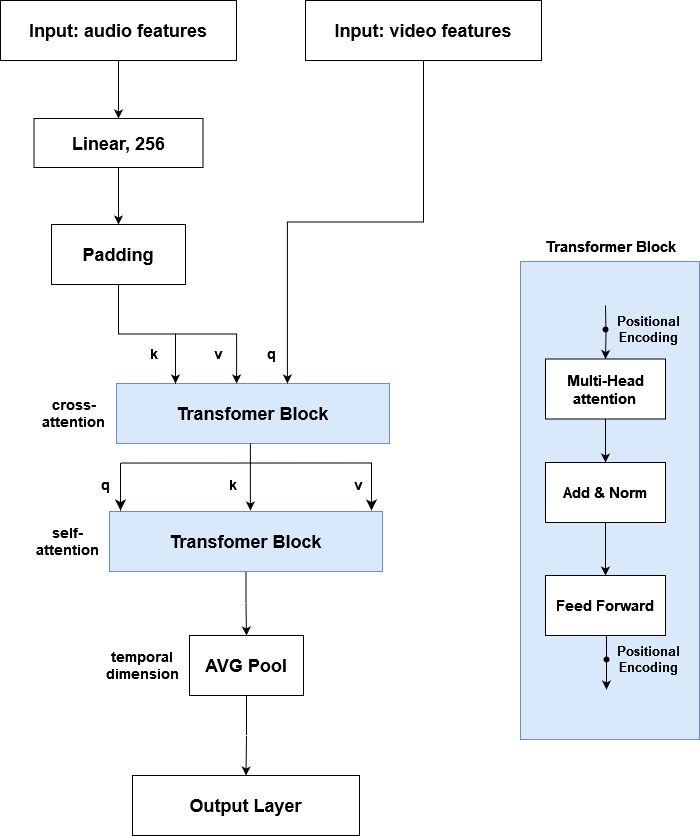

The diagram above was exported from draw.io. Its source (the exported page's mxGraphModel, read from the mxfile embedded in the PNG):
<mxGraphModel dx="1434" dy="794" grid="0" gridSize="10" guides="1" tooltips="1" connect="1" arrows="1" fold="1" page="1" pageScale="1" pageWidth="1169" pageHeight="1654" math="0" shadow="0">
  <root>
    <mxCell id="0" />
    <mxCell id="1" parent="0" />
    <mxCell id="LP8jPOzDIxKEW4RSeFAv-51" value="" style="edgeStyle=orthogonalEdgeStyle;rounded=0;orthogonalLoop=1;jettySize=auto;html=1;" edge="1" parent="1" source="LP8jPOzDIxKEW4RSeFAv-2" target="LP8jPOzDIxKEW4RSeFAv-50">
      <mxGeometry relative="1" as="geometry" />
    </mxCell>
    <mxCell id="LP8jPOzDIxKEW4RSeFAv-2" value="&lt;font size=&quot;1&quot;&gt;&lt;b style=&quot;font-size: 18px;&quot;&gt;Input: audio features&lt;/b&gt;&lt;/font&gt;" style="rounded=0;whiteSpace=wrap;html=1;" vertex="1" parent="1">
      <mxGeometry x="303" y="6" width="236" height="60" as="geometry" />
    </mxCell>
    <mxCell id="LP8jPOzDIxKEW4RSeFAv-3" value="&lt;font size=&quot;1&quot;&gt;&lt;b style=&quot;font-size: 18px;&quot;&gt;Input: video features&lt;/b&gt;&lt;/font&gt;" style="rounded=0;whiteSpace=wrap;html=1;" vertex="1" parent="1">
      <mxGeometry x="608" y="6" width="236" height="60" as="geometry" />
    </mxCell>
    <mxCell id="LP8jPOzDIxKEW4RSeFAv-4" value="&lt;font size=&quot;1&quot;&gt;&lt;b style=&quot;font-size: 18px;&quot;&gt;Padding&lt;/b&gt;&lt;/font&gt;" style="rounded=0;whiteSpace=wrap;html=1;" vertex="1" parent="1">
      <mxGeometry x="354" y="230" width="134" height="60" as="geometry" />
    </mxCell>
    <mxCell id="LP8jPOzDIxKEW4RSeFAv-5" value="&lt;font style=&quot;font-size: 18px;&quot;&gt;&lt;b&gt;Transfomer Block&lt;br&gt;&lt;/b&gt;&lt;/font&gt;" style="rounded=0;whiteSpace=wrap;html=1;fillColor=#dae8fc;strokeColor=#6c8ebf;" vertex="1" parent="1">
      <mxGeometry x="419" y="389" width="273" height="60" as="geometry" />
    </mxCell>
    <mxCell id="LP8jPOzDIxKEW4RSeFAv-33" value="" style="edgeStyle=orthogonalEdgeStyle;rounded=0;orthogonalLoop=1;jettySize=auto;html=1;" edge="1" parent="1" source="LP8jPOzDIxKEW4RSeFAv-6" target="LP8jPOzDIxKEW4RSeFAv-29">
      <mxGeometry relative="1" as="geometry" />
    </mxCell>
    <mxCell id="LP8jPOzDIxKEW4RSeFAv-6" value="&lt;font style=&quot;font-size: 18px;&quot;&gt;&lt;b&gt;Transfomer Block&lt;br&gt;&lt;/b&gt;&lt;/font&gt;" style="rounded=0;whiteSpace=wrap;html=1;fillColor=#dae8fc;strokeColor=#6c8ebf;" vertex="1" parent="1">
      <mxGeometry x="412" y="517" width="273" height="60" as="geometry" />
    </mxCell>
    <mxCell id="LP8jPOzDIxKEW4RSeFAv-7" style="edgeStyle=orthogonalEdgeStyle;rounded=0;orthogonalLoop=1;jettySize=auto;html=1;exitX=0.5;exitY=1;exitDx=0;exitDy=0;entryX=0.626;entryY=0;entryDx=0;entryDy=0;entryPerimeter=0;" edge="1" parent="1" source="LP8jPOzDIxKEW4RSeFAv-3" target="LP8jPOzDIxKEW4RSeFAv-5">
      <mxGeometry relative="1" as="geometry" />
    </mxCell>
    <mxCell id="LP8jPOzDIxKEW4RSeFAv-8" style="edgeStyle=orthogonalEdgeStyle;rounded=0;orthogonalLoop=1;jettySize=auto;html=1;exitX=0.5;exitY=1;exitDx=0;exitDy=0;entryX=0.44;entryY=0;entryDx=0;entryDy=0;entryPerimeter=0;" edge="1" parent="1" source="LP8jPOzDIxKEW4RSeFAv-4" target="LP8jPOzDIxKEW4RSeFAv-5">
      <mxGeometry relative="1" as="geometry" />
    </mxCell>
    <mxCell id="LP8jPOzDIxKEW4RSeFAv-12" value="" style="endArrow=classic;html=1;rounded=0;" edge="1" parent="1">
      <mxGeometry width="50" height="50" relative="1" as="geometry">
        <mxPoint x="478" y="339" as="sourcePoint" />
        <mxPoint x="478" y="389" as="targetPoint" />
      </mxGeometry>
    </mxCell>
    <mxCell id="LP8jPOzDIxKEW4RSeFAv-18" value="" style="group" vertex="1" connectable="0" parent="1">
      <mxGeometry x="423" y="449" width="251" height="67" as="geometry" />
    </mxCell>
    <mxCell id="LP8jPOzDIxKEW4RSeFAv-13" value="" style="edgeStyle=orthogonalEdgeStyle;rounded=0;orthogonalLoop=1;jettySize=auto;html=1;fontSize=8;" edge="1" parent="LP8jPOzDIxKEW4RSeFAv-18">
      <mxGeometry relative="1" as="geometry">
        <mxPoint x="129.8881118881119" as="sourcePoint" />
        <mxPoint x="129.8881118881119" y="67" as="targetPoint" />
      </mxGeometry>
    </mxCell>
    <mxCell id="LP8jPOzDIxKEW4RSeFAv-14" value="" style="edgeStyle=segmentEdgeStyle;endArrow=classic;html=1;curved=0;rounded=0;endSize=8;startSize=8;fontSize=8;" edge="1" parent="LP8jPOzDIxKEW4RSeFAv-18">
      <mxGeometry width="50" height="50" relative="1" as="geometry">
        <mxPoint y="19.541666666666664" as="sourcePoint" />
        <mxPoint x="251" y="67" as="targetPoint" />
      </mxGeometry>
    </mxCell>
    <mxCell id="LP8jPOzDIxKEW4RSeFAv-15" value="" style="edgeStyle=segmentEdgeStyle;endArrow=classic;html=1;curved=0;rounded=0;endSize=8;startSize=8;fontSize=8;" edge="1" parent="LP8jPOzDIxKEW4RSeFAv-18">
      <mxGeometry width="50" height="50" relative="1" as="geometry">
        <mxPoint y="19.541666666666664" as="sourcePoint" />
        <mxPoint y="67" as="targetPoint" />
      </mxGeometry>
    </mxCell>
    <mxCell id="LP8jPOzDIxKEW4RSeFAv-24" value="&lt;b style=&quot;font-size: 14px;&quot;&gt;q&lt;/b&gt;" style="text;html=1;align=center;verticalAlign=middle;whiteSpace=wrap;rounded=0;" vertex="1" parent="LP8jPOzDIxKEW4RSeFAv-18">
      <mxGeometry x="-26" y="26" width="22" height="30" as="geometry" />
    </mxCell>
    <mxCell id="LP8jPOzDIxKEW4RSeFAv-25" value="&lt;b&gt;&lt;font style=&quot;font-size: 14px;&quot;&gt;k&lt;/font&gt;&lt;/b&gt;" style="text;html=1;align=center;verticalAlign=middle;whiteSpace=wrap;rounded=0;" vertex="1" parent="LP8jPOzDIxKEW4RSeFAv-18">
      <mxGeometry x="102" y="26" width="22" height="30" as="geometry" />
    </mxCell>
    <mxCell id="LP8jPOzDIxKEW4RSeFAv-26" value="&lt;b&gt;&lt;font style=&quot;font-size: 14px;&quot;&gt;v&lt;/font&gt;&lt;/b&gt;" style="text;html=1;align=center;verticalAlign=middle;whiteSpace=wrap;rounded=0;" vertex="1" parent="LP8jPOzDIxKEW4RSeFAv-18">
      <mxGeometry x="227" y="26" width="22" height="30" as="geometry" />
    </mxCell>
    <mxCell id="LP8jPOzDIxKEW4RSeFAv-19" value="&lt;b&gt;&lt;font style=&quot;font-size: 14px;&quot;&gt;k&lt;/font&gt;&lt;/b&gt;" style="text;html=1;align=center;verticalAlign=middle;whiteSpace=wrap;rounded=0;" vertex="1" parent="1">
      <mxGeometry x="446" y="344" width="22" height="30" as="geometry" />
    </mxCell>
    <mxCell id="LP8jPOzDIxKEW4RSeFAv-21" value="&lt;b&gt;&lt;font style=&quot;font-size: 14px;&quot;&gt;v&lt;/font&gt;&lt;/b&gt;" style="text;html=1;align=center;verticalAlign=middle;whiteSpace=wrap;rounded=0;" vertex="1" parent="1">
      <mxGeometry x="510" y="344" width="22" height="30" as="geometry" />
    </mxCell>
    <mxCell id="LP8jPOzDIxKEW4RSeFAv-22" value="&lt;b style=&quot;font-size: 14px;&quot;&gt;q&lt;/b&gt;" style="text;html=1;align=center;verticalAlign=middle;whiteSpace=wrap;rounded=0;" vertex="1" parent="1">
      <mxGeometry x="563" y="344" width="22" height="30" as="geometry" />
    </mxCell>
    <mxCell id="LP8jPOzDIxKEW4RSeFAv-32" value="" style="group" vertex="1" connectable="0" parent="1">
      <mxGeometry x="435" y="641" width="227" height="200" as="geometry" />
    </mxCell>
    <mxCell id="LP8jPOzDIxKEW4RSeFAv-28" value="" style="edgeStyle=orthogonalEdgeStyle;rounded=0;orthogonalLoop=1;jettySize=auto;html=1;" edge="1" parent="LP8jPOzDIxKEW4RSeFAv-32" source="LP8jPOzDIxKEW4RSeFAv-29" target="LP8jPOzDIxKEW4RSeFAv-30">
      <mxGeometry relative="1" as="geometry" />
    </mxCell>
    <mxCell id="LP8jPOzDIxKEW4RSeFAv-29" value="&lt;font style=&quot;font-size: 18px;&quot;&gt;&lt;b&gt;AVG Pool&lt;br&gt;&lt;/b&gt;&lt;/font&gt;" style="rounded=0;whiteSpace=wrap;html=1;" vertex="1" parent="LP8jPOzDIxKEW4RSeFAv-32">
      <mxGeometry x="57" width="114" height="60" as="geometry" />
    </mxCell>
    <mxCell id="LP8jPOzDIxKEW4RSeFAv-30" value="&lt;font style=&quot;font-size: 18px;&quot;&gt;&lt;b&gt;Output Layer&lt;br&gt;&lt;/b&gt;&lt;/font&gt;" style="rounded=0;whiteSpace=wrap;html=1;" vertex="1" parent="LP8jPOzDIxKEW4RSeFAv-32">
      <mxGeometry y="140" width="227" height="60" as="geometry" />
    </mxCell>
    <mxCell id="LP8jPOzDIxKEW4RSeFAv-53" value="&lt;font style=&quot;font-size: 14px;&quot;&gt;&lt;b&gt;temporal dimension&lt;/b&gt;&lt;/font&gt;" style="text;html=1;align=center;verticalAlign=middle;whiteSpace=wrap;rounded=0;" vertex="1" parent="LP8jPOzDIxKEW4RSeFAv-32">
      <mxGeometry x="-30" y="2" width="80" height="56" as="geometry" />
    </mxCell>
    <mxCell id="LP8jPOzDIxKEW4RSeFAv-47" value="" style="group" vertex="1" connectable="0" parent="1">
      <mxGeometry x="823" y="237" width="179" height="508" as="geometry" />
    </mxCell>
    <mxCell id="LP8jPOzDIxKEW4RSeFAv-34" value="" style="rounded=0;whiteSpace=wrap;html=1;fillColor=#dae8fc;strokeColor=#6c8ebf;" vertex="1" parent="LP8jPOzDIxKEW4RSeFAv-47">
      <mxGeometry y="30" width="179" height="478" as="geometry" />
    </mxCell>
    <mxCell id="LP8jPOzDIxKEW4RSeFAv-35" value="" style="edgeStyle=orthogonalEdgeStyle;rounded=0;orthogonalLoop=1;jettySize=auto;html=1;" edge="1" parent="LP8jPOzDIxKEW4RSeFAv-47" target="LP8jPOzDIxKEW4RSeFAv-37">
      <mxGeometry relative="1" as="geometry">
        <mxPoint x="85" y="74" as="sourcePoint" />
      </mxGeometry>
    </mxCell>
    <mxCell id="LP8jPOzDIxKEW4RSeFAv-36" value="" style="edgeStyle=orthogonalEdgeStyle;rounded=0;orthogonalLoop=1;jettySize=auto;html=1;" edge="1" parent="LP8jPOzDIxKEW4RSeFAv-47" source="LP8jPOzDIxKEW4RSeFAv-37" target="LP8jPOzDIxKEW4RSeFAv-39">
      <mxGeometry relative="1" as="geometry" />
    </mxCell>
    <mxCell id="LP8jPOzDIxKEW4RSeFAv-37" value="&lt;font style=&quot;font-size: 15px;&quot;&gt;&lt;b&gt;Multi-Head attention&lt;br&gt;&lt;/b&gt;&lt;/font&gt;" style="rounded=0;whiteSpace=wrap;html=1;" vertex="1" parent="LP8jPOzDIxKEW4RSeFAv-47">
      <mxGeometry x="25" y="127.5" width="120" height="60" as="geometry" />
    </mxCell>
    <mxCell id="LP8jPOzDIxKEW4RSeFAv-38" value="" style="edgeStyle=orthogonalEdgeStyle;rounded=0;orthogonalLoop=1;jettySize=auto;html=1;" edge="1" parent="LP8jPOzDIxKEW4RSeFAv-47" source="LP8jPOzDIxKEW4RSeFAv-39" target="LP8jPOzDIxKEW4RSeFAv-40">
      <mxGeometry relative="1" as="geometry" />
    </mxCell>
    <mxCell id="LP8jPOzDIxKEW4RSeFAv-39" value="&lt;font style=&quot;font-size: 15px;&quot;&gt;&lt;b&gt;Add &amp;amp; Norm&lt;br&gt;&lt;/b&gt;&lt;/font&gt;" style="rounded=0;whiteSpace=wrap;html=1;" vertex="1" parent="LP8jPOzDIxKEW4RSeFAv-47">
      <mxGeometry x="25" y="231" width="120" height="60" as="geometry" />
    </mxCell>
    <mxCell id="LP8jPOzDIxKEW4RSeFAv-40" value="&lt;font style=&quot;font-size: 15px;&quot;&gt;&lt;b&gt;Feed Forward&lt;br&gt;&lt;/b&gt;&lt;/font&gt;" style="rounded=0;whiteSpace=wrap;html=1;" vertex="1" parent="LP8jPOzDIxKEW4RSeFAv-47">
      <mxGeometry x="25" y="344" width="120" height="60" as="geometry" />
    </mxCell>
    <mxCell id="LP8jPOzDIxKEW4RSeFAv-41" value="" style="shape=waypoint;sketch=0;fillStyle=solid;size=6;pointerEvents=1;points=[];fillColor=none;resizable=0;rotatable=0;perimeter=centerPerimeter;snapToPoint=1;" vertex="1" parent="LP8jPOzDIxKEW4RSeFAv-47">
      <mxGeometry x="75" y="88" width="20" height="20" as="geometry" />
    </mxCell>
    <mxCell id="LP8jPOzDIxKEW4RSeFAv-42" value="" style="edgeStyle=orthogonalEdgeStyle;rounded=0;orthogonalLoop=1;jettySize=auto;html=1;" edge="1" parent="LP8jPOzDIxKEW4RSeFAv-47">
      <mxGeometry relative="1" as="geometry">
        <mxPoint x="86" y="404" as="sourcePoint" />
        <mxPoint x="86" y="458" as="targetPoint" />
      </mxGeometry>
    </mxCell>
    <mxCell id="LP8jPOzDIxKEW4RSeFAv-43" value="" style="shape=waypoint;sketch=0;fillStyle=solid;size=6;pointerEvents=1;points=[];fillColor=none;resizable=0;rotatable=0;perimeter=centerPerimeter;snapToPoint=1;" vertex="1" parent="LP8jPOzDIxKEW4RSeFAv-47">
      <mxGeometry x="76" y="418" width="20" height="20" as="geometry" />
    </mxCell>
    <mxCell id="LP8jPOzDIxKEW4RSeFAv-44" value="&lt;font style=&quot;font-size: 13px;&quot;&gt;&lt;b&gt;&lt;font style=&quot;font-size: 13px;&quot;&gt;Positional Encoding&lt;/font&gt;&lt;/b&gt;&lt;/font&gt;" style="text;html=1;align=center;verticalAlign=middle;whiteSpace=wrap;rounded=0;" vertex="1" parent="LP8jPOzDIxKEW4RSeFAv-47">
      <mxGeometry x="95" y="78.5" width="67" height="39" as="geometry" />
    </mxCell>
    <mxCell id="LP8jPOzDIxKEW4RSeFAv-45" value="&lt;font style=&quot;font-size: 13px;&quot;&gt;&lt;b&gt;&lt;font style=&quot;font-size: 13px;&quot;&gt;Positional Encoding&lt;/font&gt;&lt;/b&gt;&lt;/font&gt;" style="text;html=1;align=center;verticalAlign=middle;whiteSpace=wrap;rounded=0;" vertex="1" parent="LP8jPOzDIxKEW4RSeFAv-47">
      <mxGeometry x="95" y="408.5" width="67" height="39" as="geometry" />
    </mxCell>
    <mxCell id="LP8jPOzDIxKEW4RSeFAv-46" value="&lt;b&gt;&lt;font style=&quot;font-size: 15px;&quot;&gt;Transformer Block&lt;/font&gt;&lt;/b&gt;" style="text;html=1;align=center;verticalAlign=middle;whiteSpace=wrap;rounded=0;shadow=0;" vertex="1" parent="LP8jPOzDIxKEW4RSeFAv-47">
      <mxGeometry x="19.5" width="140" height="30" as="geometry" />
    </mxCell>
    <mxCell id="LP8jPOzDIxKEW4RSeFAv-48" value="&lt;font style=&quot;font-size: 14px;&quot;&gt;&lt;b&gt;self-attention&lt;/b&gt;&lt;/font&gt;" style="text;html=1;align=center;verticalAlign=middle;whiteSpace=wrap;rounded=0;" vertex="1" parent="1">
      <mxGeometry x="337" y="523.5" width="67" height="47" as="geometry" />
    </mxCell>
    <mxCell id="LP8jPOzDIxKEW4RSeFAv-49" value="&lt;font style=&quot;font-size: 14px;&quot;&gt;&lt;b&gt;cross-attention&lt;/b&gt;&lt;/font&gt;" style="text;html=1;align=center;verticalAlign=middle;whiteSpace=wrap;rounded=0;" vertex="1" parent="1">
      <mxGeometry x="343" y="395.5" width="67" height="47" as="geometry" />
    </mxCell>
    <mxCell id="LP8jPOzDIxKEW4RSeFAv-52" value="" style="edgeStyle=orthogonalEdgeStyle;rounded=0;orthogonalLoop=1;jettySize=auto;html=1;" edge="1" parent="1" source="LP8jPOzDIxKEW4RSeFAv-50" target="LP8jPOzDIxKEW4RSeFAv-4">
      <mxGeometry relative="1" as="geometry" />
    </mxCell>
    <mxCell id="LP8jPOzDIxKEW4RSeFAv-50" value="&lt;font style=&quot;font-size: 18px;&quot;&gt;&lt;b&gt;Linear, 256&lt;br&gt;&lt;/b&gt;&lt;/font&gt;" style="rounded=0;whiteSpace=wrap;html=1;" vertex="1" parent="1">
      <mxGeometry x="336.5" y="124" width="169" height="49" as="geometry" />
    </mxCell>
  </root>
</mxGraphModel>